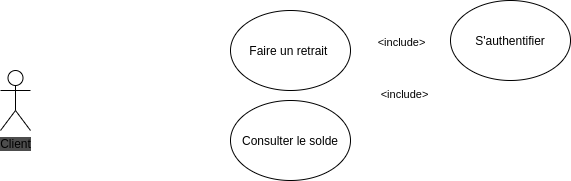

The diagram above was exported from draw.io. Its source (the exported page's mxGraphModel, read from the mxfile embedded in the PNG):
<mxGraphModel dx="740" dy="474" grid="1" gridSize="10" guides="1" tooltips="1" connect="1" arrows="1" fold="1" page="1" pageScale="1" pageWidth="827" pageHeight="1169" math="0" shadow="0">
  <root>
    <mxCell id="0" />
    <mxCell id="1" parent="0" />
    <mxCell id="8" style="edgeStyle=none;rounded=0;orthogonalLoop=1;jettySize=auto;html=1;exitX=1;exitY=0.3333333333333333;exitDx=0;exitDy=0;exitPerimeter=0;entryX=0;entryY=0.5;entryDx=0;entryDy=0;strokeColor=#fff;endArrow=none;endFill=0;" edge="1" parent="1" source="2" target="6">
      <mxGeometry relative="1" as="geometry" />
    </mxCell>
    <mxCell id="9" style="edgeStyle=none;rounded=0;orthogonalLoop=1;jettySize=auto;html=1;exitX=1;exitY=0.3333333333333333;exitDx=0;exitDy=0;exitPerimeter=0;entryX=0;entryY=0.5;entryDx=0;entryDy=0;endArrow=none;endFill=0;strokeColor=#fff;" edge="1" parent="1" source="2" target="5">
      <mxGeometry relative="1" as="geometry" />
    </mxCell>
    <mxCell id="2" value="Client" style="shape=umlActor;verticalLabelPosition=bottom;labelBackgroundColor=#4D4D4D;verticalAlign=top;html=1;outlineConnect=0;" vertex="1" parent="1">
      <mxGeometry x="70" y="190" width="30" height="60" as="geometry" />
    </mxCell>
    <mxCell id="16" value="&amp;lt;include&amp;gt;" style="edgeStyle=none;rounded=0;orthogonalLoop=1;jettySize=auto;html=1;entryX=0;entryY=1;entryDx=0;entryDy=0;dashed=1;endArrow=classic;endFill=1;strokeColor=#fff;" edge="1" parent="1" source="5" target="14">
      <mxGeometry relative="1" as="geometry" />
    </mxCell>
    <mxCell id="5" value="Consulter le solde" style="ellipse;whiteSpace=wrap;html=1;" vertex="1" parent="1">
      <mxGeometry x="300" y="220" width="120" height="80" as="geometry" />
    </mxCell>
    <mxCell id="15" value="&amp;lt;include&amp;gt;" style="edgeStyle=none;rounded=0;orthogonalLoop=1;jettySize=auto;html=1;exitX=1;exitY=0.5;exitDx=0;exitDy=0;entryX=0.018;entryY=0.419;entryDx=0;entryDy=0;entryPerimeter=0;endArrow=classic;endFill=1;strokeColor=#fff;dashed=1;" edge="1" parent="1" source="6" target="14">
      <mxGeometry relative="1" as="geometry" />
    </mxCell>
    <mxCell id="6" value="Faire un retrait&amp;nbsp;" style="ellipse;whiteSpace=wrap;html=1;" vertex="1" parent="1">
      <mxGeometry x="300" y="130" width="120" height="80" as="geometry" />
    </mxCell>
    <mxCell id="14" value="S'authentifier" style="ellipse;whiteSpace=wrap;html=1;" vertex="1" parent="1">
      <mxGeometry x="520" y="120" width="120" height="80" as="geometry" />
    </mxCell>
  </root>
</mxGraphModel>